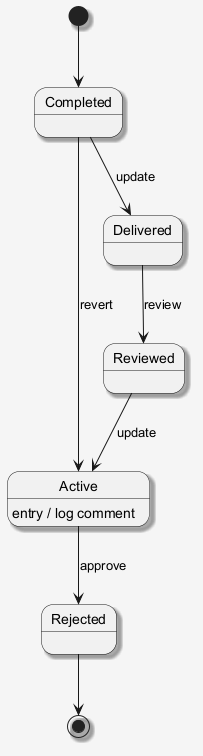

The diagram above was rendered by PlantUML. Its source (embedded in the PNG):
@startuml
skinparam shadowing false
skinparam backgroundColor #F5F5F5
skinparam shadowing true
[*] --> Completed
Completed --> Delivered : update
Delivered --> Reviewed : review
Reviewed --> Active : update
Active --> Rejected : approve
Active : entry / log comment
Completed --> Active : revert
Rejected --> [*]
@enduml